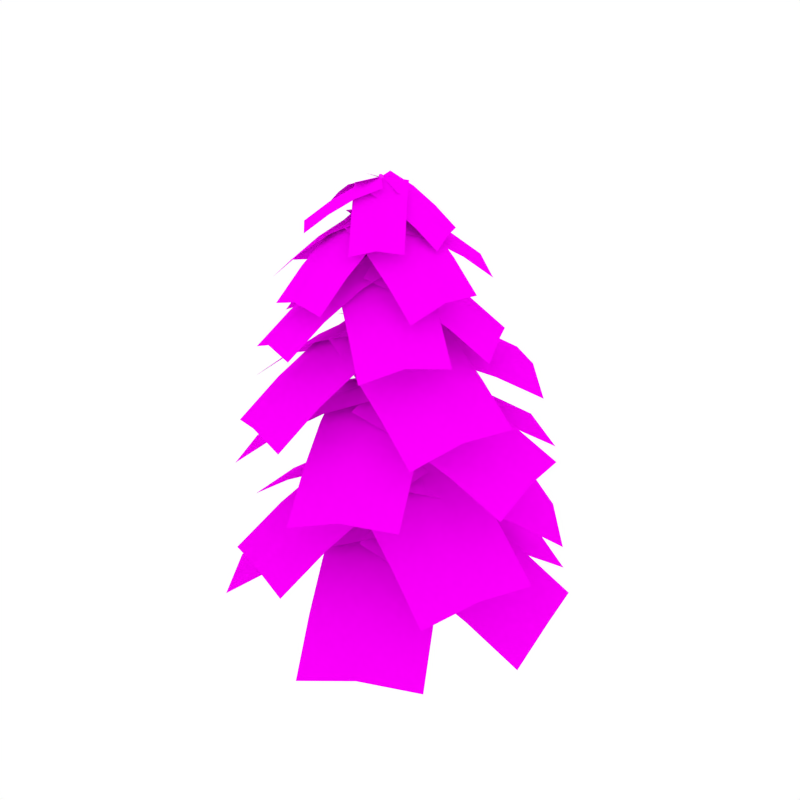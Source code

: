 # Source: Pine_2.blend  (saved by Blender 2.79.0; exported with 4.5.12 LTS)
import bpy
from mathutils import Matrix  # noqa: F401  (used for matrix-valued properties, if any)

bpy.ops.wm.read_factory_settings(use_empty=True)
scene = bpy.context.scene
scene.name = 'Scene'

# ---- collections
col_collection_1 = bpy.data.collections.new('Collection 1'); scene.collection.children.link(col_collection_1)

# ---- images (referenced by path relative to the original .blend; pixels are not part of the script)
import os
ASSET_DIR = os.environ.get("B2B_ASSET_DIR", "")  # directory of the original .blend (textures are referenced by path, not embedded)
HERE = os.path.dirname(os.path.abspath(__file__))  # packed textures are extracted next to this script under _unpacked/

def load_image(name, relpath, width, height, colorspace="sRGB"):
    """Load a texture the original file referenced (path relative to the .blend, or extracted next to this script)."""
    p = next((c for c in (os.path.join(HERE, relpath), os.path.join(ASSET_DIR, relpath)) if relpath and os.path.exists(c)), "")
    if p:
        img = bpy.data.images.load(p, check_existing=True)
        img.name = name
    else:  # same state as the original file: an image datablock whose file is absent (Cycles renders it pink)
        img = bpy.data.images.new(name, width, height)
        img.source = "FILE"
        img.filepath = "//" + (relpath or name)
    img.colorspace_settings.name = colorspace
    return img
img_bark_jpg = load_image('Bark.jpg', 'Bark.jpg', 1024, 1024, 'sRGB')
img_pinetree_png = load_image('Pinetree.png', 'Pinetree.png', 1024, 1024, 'sRGB')

# ---- materials (node trees are filled in below, after node groups)
mat_bark = bpy.data.materials.new('Bark')
mat_bark.alpha_threshold = 0.0
mat_bark.roughness = 0.5
mat_pine_leaves = bpy.data.materials.new('Pine_Leaves')
mat_pine_leaves.alpha_threshold = 0.0
mat_pine_leaves.roughness = 0.5

# ---- node groups
ng_auto_smooth = bpy.data.node_groups.new('Auto Smooth', 'GeometryNodeTree')
_s = ng_auto_smooth.interface.new_socket(name='Geometry', in_out='OUTPUT', socket_type='NodeSocketGeometry')
_s = ng_auto_smooth.interface.new_socket(name='Geometry', in_out='INPUT', socket_type='NodeSocketGeometry')
_s = ng_auto_smooth.interface.new_socket(name='Angle', in_out='INPUT', socket_type='NodeSocketFloat')
_s.subtype = 'ANGLE'
_s.min_value = 0.0
_s.max_value = 3.142
ng_auto_smooth.is_modifier = True
_N = ng_auto_smooth.nodes; _L = ng_auto_smooth.links
n0 = _N.new('NodeGroupOutput'); n0.name = 'Group Output'; n0.location = (480, -100)
n1 = _N.new('NodeGroupInput'); n1.name = 'Group Input'; n1.location = (-420, -300)
n2 = _N.new('NodeGroupInput'); n2.name = 'Group Input.001'; n2.location = (-60, -100)
n3 = _N.new('GeometryNodeSetShadeSmooth'); n3.name = 'Set Shade Smooth'; n3.location = (120, -100)
n3.domain = 'EDGE'
n4 = _N.new('GeometryNodeSetShadeSmooth'); n4.name = 'Set Shade Smooth.001'; n4.location = (300, -100)
n5 = _N.new('GeometryNodeInputMeshEdgeAngle'); n5.name = 'Edge Angle'; n5.location = (-420, -220)
n6 = _N.new('GeometryNodeInputEdgeSmooth'); n6.name = 'Is Edge Smooth'; n6.location = (-60, -160)
n7 = _N.new('GeometryNodeInputShadeSmooth'); n7.name = 'Is Face Smooth'; n7.location = (-240, -340)
n8 = _N.new('FunctionNodeBooleanMath'); n8.name = 'Boolean Math'; n8.location = (-60, -220)
n9 = _N.new('FunctionNodeCompare'); n9.name = 'Compare'; n9.location = (-240, -180)
n9.operation = 'LESS_EQUAL'
_L.new(n5.outputs[0], n9.inputs[0])
_L.new(n4.outputs[0], n0.inputs[0])
_L.new(n1.outputs[1], n9.inputs[1])
_L.new(n9.outputs[0], n8.inputs[0])
_L.new(n7.outputs[0], n8.inputs[1])
_L.new(n2.outputs[0], n3.inputs[0])
_L.new(n6.outputs[0], n3.inputs[1])
_L.new(n3.outputs[0], n4.inputs[0])
_L.new(n8.outputs[0], n3.inputs[2])
n0.is_active_output = True

# ---- material node trees
mat_bark.use_nodes = True; mat_bark.node_tree.nodes.clear()
_N = mat_bark.node_tree.nodes; _L = mat_bark.node_tree.links
n0 = _N.new('ShaderNodeOutputMaterial'); n0.name = 'Material Output'; n0.location = (405, -465)
n1 = _N.new('ShaderNodeBsdfPrincipled'); n1.name = 'Principled BSDF'; n1.location = (115, -465)
n1.width = 150
n1.subsurface_method = 'BURLEY'
n1.inputs[2].default_value = 1.0
n1.inputs[3].default_value = 1.45
n1.inputs[9].default_value = (1.0, 1.0, 1.0)
n2 = _N.new('ShaderNodeTexImage'); n2.name = 'Image Texture.001'; n2.location = (-402, -432)
n2.width = 136
n2.image = img_bark_jpg
_L.new(n1.outputs[0], n0.inputs[0])
_L.new(n2.outputs[0], n1.inputs[0])
n0.is_active_output = True
mat_pine_leaves.use_nodes = True; mat_pine_leaves.node_tree.nodes.clear()
_N = mat_pine_leaves.node_tree.nodes; _L = mat_pine_leaves.node_tree.links
n0 = _N.new('ShaderNodeOutputMaterial'); n0.name = 'Material Output'; n0.location = (324, 300)
n1 = _N.new('ShaderNodeMixShader'); n1.name = 'Mix Shader'; n1.location = (101, 336)
n2 = _N.new('ShaderNodeTexImage'); n2.name = 'Image Texture'; n2.location = (-371, 397)
n2.width = 140
n2.image = img_pinetree_png
n3 = _N.new('ShaderNodeBsdfTransparent'); n3.name = 'Transparent BSDF'; n3.location = (-90, 145)
n4 = _N.new('ShaderNodeBsdfDiffuse'); n4.name = 'Diffuse BSDF'; n4.location = (-126, 351)
n4.inputs[1].default_value = 1.0
n5 = _N.new('ShaderNodeTexCoord'); n5.name = 'Texture Coordinate'; n5.location = (-629, 262)
_L.new(n2.outputs[0], n4.inputs[0])
_L.new(n1.outputs[0], n0.inputs[0])
_L.new(n2.outputs[1], n1.inputs[0])
_L.new(n3.outputs[0], n1.inputs[1])
_L.new(n4.outputs[0], n1.inputs[2])
_L.new(n5.outputs[2], n2.inputs[0])
n0.is_active_output = True

# ---- world
world_world = bpy.data.worlds.new('World'); scene.world = world_world
world_world.color = (1.0, 1.0, 1.0)
world_world.use_sun_shadow = False
world_world.sun_shadow_jitter_overblur = 0.0
world_world.cycles.sampling_method = 'NONE'
world_world.cycles.sample_map_resolution = 256

# ---- meshes
me_cylinder_024 = bpy.data.meshes.new('Cylinder.024')
me_cylinder_024.from_pydata([(0.04888, -0.1437, 0.000806), (0.08448, -0.01314, -0.0006054), (-0.06223, -0.2333, 0.002764), (-0.2027, -0.2351, 0.003984), (-0.3099, -0.1566, 0.00405), (-0.3531, -0.03296, 0.00362), (-0.3177, 0.09657, 0.002806), (-0.2102, 0.1834, 0.001419), (-0.07168, 0.1883, -9.861e-05), (0.03982, 0.1113, -0.0009098), (-0.1742, -0.05639, 3.053), (-0.1577, 0.03747, 3.084), (-0.2445, -0.1222, 3.024), (-0.345, -0.128, 3.02), (-0.4298, -0.07301, 3.037), (-0.4697, 0.01749, 3.062), (-0.4504, 0.1145, 3.086), (-0.3745, 0.1786, 3.1), (-0.2761, 0.1814, 3.106), (-0.1957, 0.1267, 3.104), (-0.6419, -0.02787, 6.059), (-0.6182, 0.04358, 6.05), (-0.702, -0.07468, 6.055), (-0.7785, -0.07764, 6.045), (-0.8422, -0.03342, 6.032), (-0.8657, 0.04101, 6.018), (-0.8395, 0.1148, 6.004), (-0.7743, 0.1608, 5.997), (-0.6953, 0.16, 6.005), (-0.6375, 0.1141, 6.029), (-0.7336, 0.066, 7.914), (-0.724, 0.09398, 7.913), (-0.7547, 0.04889, 7.925), (-0.7791, 0.04892, 7.94), (-0.7976, 0.06608, 7.955), (-0.8028, 0.09408, 7.963), (-0.7926, 0.1215, 7.961), (-0.7718, 0.1376, 7.95), (-0.7483, 0.1376, 7.935), (-0.73, 0.1214, 7.921), (-0.7057, 0.06279, 7.09), (-0.6881, 0.1197, 7.089), (-0.7523, 0.02635, 7.082), (-0.8103, 0.02508, 7.069), (-0.857, 0.05924, 7.055), (-0.8745, 0.115, 7.045), (-0.857, 0.1712, 7.042), (-0.8103, 0.2082, 7.046), (-0.7511, 0.2098, 7.06), (-0.7051, 0.1752, 7.077), (-0.5548, -0.08323, 5.255), (-0.4251, -0.08911, 4.777), (-0.4041, -0.01083, 4.776), (-0.5294, -0.00426, 5.256), (-0.6175, -0.1351, 5.232), (-0.4887, -0.14, 4.769), (-0.6965, -0.1386, 5.199), (-0.5686, -0.1416, 4.759), (-0.7609, -0.09066, 5.168), (-0.633, -0.09675, 4.75), (-0.7847, -0.01014, 5.15), (-0.6606, -0.02338, 4.742), (-0.7589, 0.07157, 5.151), (-0.6415, 0.0538, 4.738), (-0.6915, 0.1238, 5.167), (-0.5803, 0.1063, 4.737), (-0.61, 0.1249, 5.2), (-0.4988, 0.1107, 4.75), (-0.5496, 0.07434, 5.237), (-0.4316, 0.06494, 4.766), (-0.3526, 0.05081, 0.4234), (-0.269, 0.132, 0.4795), (-0.2215, -0.2647, 0.439), (-0.3211, -0.1907, 0.4005), (-0.01578, -0.05556, 0.5967), (-0.0291, -0.1776, 0.5642), (-0.1572, 0.1346, 0.5432), (-0.3706, -0.073, 0.3946), (-0.1061, -0.2614, 0.5018), (-0.06337, 0.06169, 0.5888), (-0.4911, 0.1564, 1.867), (-0.3774, -0.1104, 1.819), (-0.1697, 0.07116, 1.878), (-0.4082, 0.2267, 1.881), (-0.4697, -0.04942, 1.83), (-0.1888, -0.03257, 1.852), (-0.3001, 0.2303, 1.891), (-0.5128, 0.05028, 1.848), (-0.2671, -0.1049, 1.826), (-0.2112, 0.1699, 1.892), (-0.7501, -0.03331, 6.497), (-0.6954, 0.00939, 6.503), (-0.6743, 0.07526, 6.498), (-0.6929, 0.1399, 6.481), (-0.8191, -0.03546, 6.485), (-0.8757, 0.00474, 6.471), (-0.8966, 0.07147, 6.458), (-0.8743, 0.1381, 6.45), (-0.817, 0.1807, 6.448), (-0.7462, 0.1812, 6.46), (-0.5292, 2.96, 3.953), (-2.399, 2.337, 3.971), (0.3574, 0.3388, 5.315), (-1.513, -0.2844, 5.333), (-1.481, 2.703, 4.135), (-0.5942, 0.08191, 5.497), (0.04895, 1.255, 4.996), (-0.2452, 2.124, 4.527), (-2.115, 1.501, 4.545), (-1.821, 0.6321, 5.014), (-1.197, 1.868, 4.709), (-0.9027, 0.9984, 5.178), (-2.432, -1.989, 3.545), (-0.6379, -2.763, 3.807), (-1.601, 0.4925, 5.177), (0.1934, -0.2809, 5.44), (-1.585, -2.436, 3.841), (-0.7537, 0.0456, 5.473), (-1.917, -0.3817, 4.761), (-2.19, -1.204, 4.203), (-0.3955, -1.977, 4.465), (-0.1227, -1.155, 5.024), (-1.343, -1.651, 4.499), (-1.07, -0.8286, 5.057), (1.872, 1.474, 4.019), (0.3944, 2.77, 4.173), (0.07031, -0.7224, 5.221), (-1.407, 0.5735, 5.375), (1.175, 2.149, 4.271), (-0.6268, -0.04788, 5.473), (0.7032, 0.03055, 4.957), (1.3, 0.7605, 4.541), (-0.1773, 2.056, 4.695), (-0.7742, 1.326, 5.111), (0.603, 1.435, 4.793), (0.006042, 0.705, 5.209), (1.445, -1.816, 3.819), (2.237, -0.04056, 4.148), (-1.184, -0.8881, 5.137), (-0.3931, 0.8871, 5.467), (1.88, -0.9772, 4.154), (-0.7498, -0.04956, 5.473), (-0.2774, -1.236, 4.831), (0.5959, -1.541, 4.377), (1.387, 0.2346, 4.706), (0.5138, 0.5396, 5.16), (1.03, -0.702, 4.713), (0.1572, -0.397, 5.167), (-3.146, 1.186, 3.654), (-3.274, -0.7798, 3.725), (-0.5259, 1.074, 5.279), (-0.6537, -0.892, 5.349), (-3.283, 0.2138, 3.856), (-0.663, 0.1016, 5.48), (-1.456, 1.12, 4.867), (-2.323, 1.156, 4.311), (-2.451, -0.8098, 4.382), (-1.584, -0.8463, 4.937), (-2.46, 0.1838, 4.513), (-1.593, 0.1474, 5.069), (-0.2651, 1.194, 6.975), (-1.094, 1.343, 7.137), (-0.3337, 0.006412, 7.74), (-1.163, 0.1564, 7.902), (-0.6579, 1.293, 7.148), (-0.7265, 0.1058, 7.912), (-0.2938, 0.4211, 7.556), (-0.2728, 0.8147, 7.294), (-1.102, 0.9647, 7.455), (-1.123, 0.571, 7.718), (-0.6656, 0.914, 7.466), (-0.6866, 0.5204, 7.729), (-2.088, -0.3863, 7.026), (-1.486, -1.091, 7.071), (-1.056, 0.4735, 7.807), (-0.4526, -0.2313, 7.852), (-1.803, -0.7533, 7.149), (-0.7698, 0.1066, 7.93), (-1.412, 0.1756, 7.625), (-1.755, -0.1098, 7.356), (-1.152, -0.8146, 7.401), (-0.8092, -0.5292, 7.67), (-1.469, -0.4767, 7.479), (-1.126, -0.1913, 7.748), (0.4259, 0.1316, 6.847), (0.1555, 1.006, 6.988), (-0.6758, -0.3313, 7.763), (-0.9462, 0.5427, 7.904), (0.3319, 0.5695, 7.014), (-0.7698, 0.1066, 7.93), (-0.2765, -0.1763, 7.533), (0.08725, -0.02208, 7.219), (-0.1832, 0.8519, 7.36), (-0.5469, 0.6977, 7.674), (-0.006771, 0.4158, 7.387), (-0.3705, 0.2616, 7.7), (-0.4538, -1.117, 6.889), (0.297, -0.5688, 6.947), (-1.168, -0.1384, 7.804), (-0.4172, 0.4095, 7.862), (-0.05569, -0.8717, 7.016), (-0.7698, 0.1066, 7.93), (-0.9122, -0.487, 7.575), (-0.6761, -0.8106, 7.262), (0.07468, -0.2628, 7.32), (-0.1614, 0.06082, 7.633), (-0.278, -0.5657, 7.388), (-0.5141, -0.2421, 7.702), (-1.746, 1.082, 7.028), (-2.18, 0.2744, 7.149), (-0.505, 0.5089, 7.766), (-0.9386, -0.2985, 7.888), (-1.974, 0.6973, 7.19), (-0.7326, 0.1244, 7.928), (-0.9271, 0.7148, 7.599), (-1.34, 0.9042, 7.344), (-1.773, 0.09676, 7.465), (-1.361, -0.09256, 7.72), (-1.567, 0.5197, 7.506), (-1.155, 0.3304, 7.761), (-1.234, 2.037, 6.046), (-2.372, 1.298, 6.133), (-0.1413, 0.4841, 7.234), (-1.279, -0.2548, 7.32), (-1.818, 1.706, 6.238), (-0.7249, 0.1536, 7.425), (-0.5171, 1.032, 6.953), (-0.8801, 1.546, 6.545), (-2.018, 0.8072, 6.631), (-1.655, 0.2931, 7.04), (-1.464, 1.216, 6.736), (-1.101, 0.7015, 7.145), (-1.78, -1.542, 5.869), (-0.4561, -1.826, 6.049), (-1.483, 0.2906, 7.203), (-0.1588, 0.006769, 7.383), (-1.138, -1.727, 6.103), (-0.8408, 0.106, 7.437), (-1.597, -0.3536, 6.871), (-1.695, -0.961, 6.414), (-0.3709, -1.245, 6.593), (-0.2735, -0.6374, 7.05), (-1.053, -1.146, 6.647), (-0.9555, -0.5382, 7.104), (0.7045, 1.412, 6.075), (-0.4695, 2.084, 6.23), (-0.1598, -0.2857, 7.204), (-1.334, 0.3862, 7.359), (0.1477, 1.777, 6.301), (-0.7166, 0.07933, 7.431), (0.1518, 0.303, 6.944), (0.4373, 0.8664, 6.555), (-0.7366, 1.538, 6.71), (-1.022, 0.9748, 7.099), (-0.1195, 1.231, 6.781), (-0.405, 0.6679, 7.17), (0.775, -0.9898, 5.962), (1.153, 0.3072, 6.188), (-1.061, -0.5759, 7.162), (-0.6836, 0.7211, 7.388), (1.001, -0.3663, 6.222), (-0.8349, 0.04762, 7.422), (-0.4199, -0.7333, 6.876), (0.189, -0.8692, 6.464), (0.5666, 0.4278, 6.69), (-0.04223, 0.5637, 7.102), (0.4154, -0.2457, 6.723), (-0.1935, -0.1098, 7.136), (-2.733, 0.3635, 5.922), (-2.445, -0.9618, 6.017), (-0.9202, 0.8288, 7.232), (-0.6323, -0.4966, 7.328), (-2.634, -0.3008, 6.115), (-0.8211, 0.1645, 7.425), (-1.559, 0.6724, 6.909), (-2.16, 0.5175, 6.459), (-1.872, -0.8079, 6.555), (-1.272, -0.6529, 7.004), (-2.061, -0.1468, 6.652), (-1.46, 0.008128, 7.101), (1.52, 0.2233, 5.054), (0.8471, 1.643, 5.072), (-0.4691, -0.73, 6.409), (-1.142, 0.6897, 6.427), (1.225, 0.9516, 5.235), (-0.7638, -0.001792, 6.59), (0.2263, -0.3979, 6.091), (0.8858, -0.08171, 5.625), (0.2131, 1.338, 5.643), (-0.4464, 1.022, 6.109), (0.5911, 0.6465, 5.806), (-0.06833, 0.3303, 6.272), (-2.544, 1.406, 4.665), (-3.097, -0.04926, 4.926), (-0.5384, 0.8317, 6.288), (-1.091, -0.624, 6.549), (-2.87, 0.7163, 4.959), (-0.8645, 0.1415, 6.582), (-1.246, 1.053, 5.875), (-1.91, 1.241, 5.32), (-2.463, -0.2147, 5.58), (-1.798, -0.4031, 6.135), (-2.236, 0.5508, 5.614), (-1.572, 0.3625, 6.169), (0.439, -1.92, 5.116), (1.43, -0.7071, 5.27), (-1.361, -0.5471, 6.311), (-0.3706, 0.6661, 6.464), (0.9567, -1.346, 5.367), (-0.8436, 0.02714, 6.562), (-0.7438, -1.03, 6.049), (-0.1456, -1.485, 5.636), (0.8451, -0.2718, 5.789), (0.2469, 0.1831, 6.202), (0.372, -0.9108, 5.887), (-0.2262, -0.4558, 6.3), (-2.257, -1.62, 4.938), (-0.8363, -2.239, 5.265), (-1.536, 0.482, 6.249), (-0.1155, -0.1362, 6.576), (-1.585, -1.961, 5.271), (-0.8645, 0.1415, 6.582), (-1.806, -0.2433, 5.944), (-2.043, -0.9414, 5.493), (-0.623, -1.56, 5.82), (-0.386, -0.8614, 6.271), (-1.372, -1.282, 5.826), (-1.135, -0.5838, 6.278), (-0.1957, 2.209, 4.774), (-1.756, 2.038, 4.844), (0.07853, 0.1371, 6.389), (-1.482, -0.03443, 6.459), (-0.9777, 2.182, 4.975), (-0.7035, 0.1102, 6.59), (-0.01419, 0.8736, 5.98), (-0.1054, 1.559, 5.427), (-1.666, 1.388, 5.497), (-1.575, 0.7021, 6.05), (-0.8875, 1.532, 5.628), (-0.7963, 0.8468, 6.18), (1.809, 2.113, 2.732), (-0.06436, 3.021, 2.751), (0.5456, -0.5228, 4.171), (-1.328, 0.3855, 4.19), (0.9001, 2.621, 2.924), (-0.3633, -0.0151, 4.363), (0.9884, 0.3975, 3.834), (1.407, 1.272, 3.338), (-0.4662, 2.18, 3.357), (-0.885, 1.306, 3.853), (0.4983, 1.779, 3.531), (0.07954, 0.9052, 4.026), (-3.322, -0.03863, 2.269), (-2.653, -1.991, 2.546), (-0.7912, 1.073, 3.994), (-0.1222, -0.8787, 4.27), (-3.07, -1.018, 2.582), (-0.5393, 0.09364, 4.306), (-1.699, 0.6998, 3.554), (-2.536, 0.3295, 2.965), (-1.867, -1.623, 3.241), (-1.03, -1.252, 3.831), (-2.284, -0.6502, 3.277), (-1.447, -0.2799, 3.866), (2.531, -0.7201, 2.758), (2.309, 1.344, 2.92), (-0.4408, -1.139, 4.027), (-0.6619, 0.9253, 4.19), (2.471, 0.3027, 3.024), (-0.5001, -0.1157, 4.294), (0.5896, -1.006, 3.748), (1.576, -0.8659, 3.309), (1.354, 1.198, 3.472), (0.3684, 1.058, 3.911), (1.516, 0.1569, 3.576), (0.5303, 0.01666, 4.015), (-0.363, -2.926, 2.535), (1.574, -2.246, 2.883), (-1.557, -0.2334, 3.928), (0.3799, 0.446, 4.275), (0.5961, -2.652, 2.89), (-0.5981, 0.04081, 4.282), (-1.167, -1.182, 3.604), (-0.7676, -2.074, 3.124), (1.169, -1.394, 3.472), (0.7706, -0.5025, 3.952), (0.1915, -1.8, 3.479), (-0.2074, -0.9077, 3.959), (-1.44, 2.785, 2.385), (-3.03, 1.443, 2.459), (0.3933, 0.7095, 4.101), (-1.196, -0.6332, 4.175), (-2.281, 2.177, 2.598), (-0.4469, 0.1016, 4.314), (-0.2534, 1.451, 3.666), (-0.8607, 2.137, 3.079), (-2.45, 0.7947, 3.153), (-1.843, 0.1082, 3.74), (-1.701, 1.53, 3.292), (-1.094, 0.8431, 3.879), (-0.1551, 3.249, 1.005), (-2.26, 2.603, 1.157), (0.8444, 0.3741, 2.636), (-1.26, -0.2717, 2.788), (-1.216, 2.998, 1.272), (-0.2162, 0.1227, 2.903), (0.5048, 1.388, 2.241), (0.1723, 2.34, 1.681), (-1.932, 1.695, 1.833), (-1.6, 0.7423, 2.393), (-0.8882, 2.089, 1.948), (-0.5558, 1.137, 2.508), (-2.371, -2.346, 0.9532), (-0.3438, -3.184, 1.197), (-1.379, 0.528, 2.59), (0.6477, -0.3099, 2.834), (-1.404, -2.823, 1.265), (-0.4125, 0.05094, 2.902), (-1.746, -0.4754, 2.192), (-2.073, -1.429, 1.63), (-0.04574, -2.266, 1.874), (0.2808, -1.313, 2.436), (-1.106, -1.906, 1.942), (-0.7795, -0.9524, 2.504), (2.5, 1.489, 1.064), (0.892, 2.991, 1.229), (0.4867, -0.84, 2.626), (-1.122, 0.6616, 2.792), (1.752, 2.279, 1.339), (-0.2615, -0.05042, 2.902), (1.202, -0.03333, 2.255), (1.868, 0.7398, 1.718), (0.2596, 2.242, 1.884), (-0.4069, 1.468, 2.421), (1.12, 1.529, 1.993), (0.4534, 0.7563, 2.53), (1.986, -2.157, 1.049), (2.883, -0.1527, 1.272), (-0.8915, -1.041, 2.598), (0.005522, 0.9631, 2.821), (2.487, -1.199, 1.352), (-0.3907, -0.0835, 2.902), (0.1083, -1.447, 2.231), (1.063, -1.816, 1.698), (1.96, 0.1883, 1.921), (1.005, 0.5564, 2.454), (1.564, -0.8584, 2.002), (0.6091, -0.4903, 2.535), (-3.168, 1.22, 0.9369), (-3.282, -0.9755, 1.132), (-0.1506, 1.213, 2.616), (-0.2645, -0.9826, 2.811), (-3.298, 0.1427, 1.224), (-0.2806, 0.1356, 2.903), (-1.213, 1.231, 2.204), (-2.213, 1.232, 1.628), (-2.327, -0.9635, 1.823), (-1.327, -0.9641, 2.399), (-2.343, 0.1547, 1.915), (-1.343, 0.1541, 2.491), (1.88, 2.666, -0.3435), (-0.2989, 3.512, -0.1317), (0.8508, -0.415, 1.37), (-1.328, 0.4309, 1.582), (0.8346, 3.152, -0.03462), (-0.1948, 0.07047, 1.679), (1.228, 0.6608, 0.9571), (1.568, 1.682, 0.3685), (-0.6116, 2.528, 0.5803), (-0.9509, 1.507, 1.169), (0.522, 2.168, 0.6773), (0.1826, 1.146, 1.266), (-3.681, -0.4763, -0.3435), (-2.583, -2.54, -0.1317), (-0.8886, 1.184, 1.37), (0.2089, -0.8797, 1.582), (-3.206, -1.527, -0.03462), (-0.414, 0.1337, 1.679), (-1.877, 0.6162, 0.9571), (-2.801, 0.06429, 0.3685), (-1.704, -2.0, 0.5803), (-0.7796, -1.448, 1.169), (-2.327, -0.9863, 0.6773), (-1.402, -0.4343, 1.266), (2.932, -0.5435, -0.3435), (2.554, 1.763, -0.1317), (-0.2453, -1.221, 1.37), (-0.623, 1.086, 1.582), (2.819, 0.6038, -0.03462), (-0.358, -0.07379, 1.679), (0.8731, -1.0, 0.9571), (1.926, -0.7736, 0.3685), (1.548, 1.533, 0.5803), (0.4954, 1.307, 1.169), (1.813, 0.3736, 0.6773), (0.7604, 0.1473, 1.266), (0.02987, -3.273, -0.3806), (2.144, -2.274, -0.1688), (-1.496, -0.4048, 1.333), (0.6175, 0.5934, 1.545), (1.102, -2.849, -0.07169), (-0.4243, 0.01933, 1.642), (-0.9758, -1.419, 0.92), (-0.4684, -2.369, 0.3314), (1.645, -1.37, 0.5432), (1.138, -0.421, 1.132), (0.6035, -1.945, 0.6403), (0.09615, -0.995, 1.229), (-1.94, 2.99, -0.3435), (-3.514, 1.262, -0.1317), (0.563, 0.9194, 1.37), (-1.011, -0.8086, 1.582), (-2.77, 2.189, -0.03462), (-0.2665, 0.1189, 1.679), (-0.3045, 1.659, 0.9571), (-1.135, 2.344, 0.3685), (-2.709, 0.6158, 0.5803), (-1.879, -0.06893, 1.169), (-1.965, 1.543, 0.6773), (-1.134, 0.8586, 1.266)], [], [(83, 80, 16, 17), (60, 58, 24, 25), (84, 81, 13, 14), (85, 82, 11, 10), (86, 83, 17, 18), (87, 84, 14, 15), (88, 85, 10, 12), (89, 86, 18, 19), (80, 87, 15, 16), (81, 88, 12, 13), (82, 89, 19, 11), (12, 10, 51, 55), (54, 50, 20, 22), (68, 66, 28, 29), (62, 60, 25, 26), (53, 68, 29, 21), (64, 62, 26, 27), (58, 56, 23, 24), (56, 54, 22, 23), (66, 64, 27, 28), (47, 46, 36, 37), (18, 17, 65, 67), (15, 14, 59, 61), (50, 53, 21, 20), (19, 18, 67, 69), (16, 15, 61, 63), (13, 12, 55, 57), (11, 19, 69, 52), (17, 16, 63, 65), (14, 13, 57, 59), (91, 92, 41, 40), (48, 47, 37, 38), (45, 44, 34, 35), (44, 43, 33, 34), (49, 48, 38, 39), (46, 45, 35, 36), (43, 42, 32, 33), (41, 49, 39, 31), (30, 31, 39, 38, 37, 36, 35, 34, 33, 32), (93, 99, 48, 49), (97, 96, 45, 46), (94, 90, 42, 43), (92, 93, 49, 41), (98, 97, 46, 47), (95, 94, 43, 44), (90, 91, 40, 42), (99, 98, 47, 48), (96, 95, 44, 45), (42, 40, 30, 32), (51, 52, 53, 50), (55, 51, 50, 54), (57, 55, 54, 56), (59, 57, 56, 58), (61, 59, 58, 60), (63, 61, 60, 62), (65, 63, 62, 64), (67, 65, 64, 66), (69, 67, 66, 68), (52, 69, 68, 53), (10, 11, 52, 51), (1, 9, 79, 74), (3, 2, 78, 72), (6, 5, 77, 70), (9, 8, 76, 79), (2, 0, 75, 78), (5, 4, 73, 77), (8, 7, 71, 76), (0, 1, 74, 75), (4, 3, 72, 73), (7, 6, 70, 71), (74, 79, 89, 82), (72, 78, 88, 81), (70, 77, 87, 80), (79, 76, 86, 89), (78, 75, 85, 88), (77, 73, 84, 87), (76, 71, 83, 86), (75, 74, 82, 85), (73, 72, 81, 84), (71, 70, 80, 83), (41, 31, 30, 40), (25, 24, 95, 96), (28, 27, 98, 99), (22, 20, 91, 90), (24, 23, 94, 95), (27, 26, 97, 98), (21, 29, 93, 92), (23, 22, 90, 94), (26, 25, 96, 97), (29, 28, 99, 93), (20, 21, 92, 91), (111, 109, 103, 105), (106, 111, 105, 102), (100, 104, 110, 107), (107, 110, 111, 106), (104, 101, 108, 110), (110, 108, 109, 111), (123, 121, 115, 117), (118, 123, 117, 114), (112, 116, 122, 119), (119, 122, 123, 118), (116, 113, 120, 122), (122, 120, 121, 123), (135, 133, 127, 129), (130, 135, 129, 126), (124, 128, 134, 131), (131, 134, 135, 130), (128, 125, 132, 134), (134, 132, 133, 135), (147, 145, 139, 141), (142, 147, 141, 138), (136, 140, 146, 143), (143, 146, 147, 142), (140, 137, 144, 146), (146, 144, 145, 147), (159, 157, 151, 153), (154, 159, 153, 150), (148, 152, 158, 155), (155, 158, 159, 154), (152, 149, 156, 158), (158, 156, 157, 159), (171, 169, 163, 165), (166, 171, 165, 162), (160, 164, 170, 167), (167, 170, 171, 166), (164, 161, 168, 170), (170, 168, 169, 171), (183, 181, 175, 177), (178, 183, 177, 174), (172, 176, 182, 179), (179, 182, 183, 178), (176, 173, 180, 182), (182, 180, 181, 183), (195, 193, 187, 189), (190, 195, 189, 186), (184, 188, 194, 191), (191, 194, 195, 190), (188, 185, 192, 194), (194, 192, 193, 195), (207, 205, 199, 201), (202, 207, 201, 198), (196, 200, 206, 203), (203, 206, 207, 202), (200, 197, 204, 206), (206, 204, 205, 207), (219, 217, 211, 213), (214, 219, 213, 210), (208, 212, 218, 215), (215, 218, 219, 214), (212, 209, 216, 218), (218, 216, 217, 219), (231, 229, 223, 225), (226, 231, 225, 222), (220, 224, 230, 227), (227, 230, 231, 226), (224, 221, 228, 230), (230, 228, 229, 231), (243, 241, 235, 237), (238, 243, 237, 234), (232, 236, 242, 239), (239, 242, 243, 238), (236, 233, 240, 242), (242, 240, 241, 243), (255, 253, 247, 249), (250, 255, 249, 246), (244, 248, 254, 251), (251, 254, 255, 250), (248, 245, 252, 254), (254, 252, 253, 255), (267, 265, 259, 261), (262, 267, 261, 258), (256, 260, 266, 263), (263, 266, 267, 262), (260, 257, 264, 266), (266, 264, 265, 267), (279, 277, 271, 273), (274, 279, 273, 270), (268, 272, 278, 275), (275, 278, 279, 274), (272, 269, 276, 278), (278, 276, 277, 279), (291, 289, 283, 285), (286, 291, 285, 282), (280, 284, 290, 287), (287, 290, 291, 286), (284, 281, 288, 290), (290, 288, 289, 291), (303, 301, 295, 297), (298, 303, 297, 294), (292, 296, 302, 299), (299, 302, 303, 298), (296, 293, 300, 302), (302, 300, 301, 303), (315, 313, 307, 309), (310, 315, 309, 306), (304, 308, 314, 311), (311, 314, 315, 310), (308, 305, 312, 314), (314, 312, 313, 315), (327, 325, 319, 321), (322, 327, 321, 318), (316, 320, 326, 323), (323, 326, 327, 322), (320, 317, 324, 326), (326, 324, 325, 327), (339, 337, 331, 333), (334, 339, 333, 330), (328, 332, 338, 335), (335, 338, 339, 334), (332, 329, 336, 338), (338, 336, 337, 339), (351, 349, 343, 345), (346, 351, 345, 342), (340, 344, 350, 347), (347, 350, 351, 346), (344, 341, 348, 350), (350, 348, 349, 351), (363, 361, 355, 357), (358, 363, 357, 354), (352, 356, 362, 359), (359, 362, 363, 358), (356, 353, 360, 362), (362, 360, 361, 363), (375, 373, 367, 369), (370, 375, 369, 366), (364, 368, 374, 371), (371, 374, 375, 370), (368, 365, 372, 374), (374, 372, 373, 375), (387, 385, 379, 381), (382, 387, 381, 378), (376, 380, 386, 383), (383, 386, 387, 382), (380, 377, 384, 386), (386, 384, 385, 387), (399, 397, 391, 393), (394, 399, 393, 390), (388, 392, 398, 395), (395, 398, 399, 394), (392, 389, 396, 398), (398, 396, 397, 399), (411, 409, 403, 405), (406, 411, 405, 402), (400, 404, 410, 407), (407, 410, 411, 406), (404, 401, 408, 410), (410, 408, 409, 411), (423, 421, 415, 417), (418, 423, 417, 414), (412, 416, 422, 419), (419, 422, 423, 418), (416, 413, 420, 422), (422, 420, 421, 423), (435, 433, 427, 429), (430, 435, 429, 426), (424, 428, 434, 431), (431, 434, 435, 430), (428, 425, 432, 434), (434, 432, 433, 435), (447, 445, 439, 441), (442, 447, 441, 438), (436, 440, 446, 443), (443, 446, 447, 442), (440, 437, 444, 446), (446, 444, 445, 447), (459, 457, 451, 453), (454, 459, 453, 450), (448, 452, 458, 455), (455, 458, 459, 454), (452, 449, 456, 458), (458, 456, 457, 459), (471, 469, 463, 465), (466, 471, 465, 462), (460, 464, 470, 467), (467, 470, 471, 466), (464, 461, 468, 470), (470, 468, 469, 471), (483, 481, 475, 477), (478, 483, 477, 474), (472, 476, 482, 479), (479, 482, 483, 478), (476, 473, 480, 482), (482, 480, 481, 483), (495, 493, 487, 489), (490, 495, 489, 486), (484, 488, 494, 491), (491, 494, 495, 490), (488, 485, 492, 494), (494, 492, 493, 495), (507, 505, 499, 501), (502, 507, 501, 498), (496, 500, 506, 503), (503, 506, 507, 502), (500, 497, 504, 506), (506, 504, 505, 507), (519, 517, 511, 513), (514, 519, 513, 510), (508, 512, 518, 515), (515, 518, 519, 514), (512, 509, 516, 518), (518, 516, 517, 519)])
me_cylinder_024.polygons.foreach_set('use_smooth', [True] * 301)
me_cylinder_024.polygons.foreach_set('material_index', [0, 0, 0, 0, 0, 0, 0, 0, 0, 0, 0, 0, 0, 0, 0, 0, 0, 0, 0, 0, 0, 0, 0, 0, 0, 0, 0, 0, 0, 0, 0, 0, 0, 0, 0, 0, 0, 0, 0, 0, 0, 0, 0, 0, 0, 0, 0, 0, 0, 0, 0, 0, 0, 0, 0, 0, 0, 0, 0, 0, 0, 0, 0, 0, 0, 0, 0, 0, 0, 0, 0, 0, 0, 0, 0, 0, 0, 0, 0, 0, 0, 0, 0, 0, 0, 0, 0, 0, 0, 0, 0, 1, 1, 1, 1, 1, 1, 1, 1, 1, 1, 1, 1, 1, 1, 1, 1, 1, 1, 1, 1, 1, 1, 1, 1, 1, 1, 1, 1, 1, 1, 1, 1, 1, 1, 1, 1, 1, 1, 1, 1, 1, 1, 1, 1, 1, 1, 1, 1, 1, 1, 1, 1, 1, 1, 1, 1, 1, 1, 1, 1, 1, 1, 1, 1, 1, 1, 1, 1, 1, 1, 1, 1, 1, 1, 1, 1, 1, 1, 1, 1, 1, 1, 1, 1, 1, 1, 1, 1, 1, 1, 1, 1, 1, 1, 1, 1, 1, 1, 1, 1, 1, 1, 1, 1, 1, 1, 1, 1, 1, 1, 1, 1, 1, 1, 1, 1, 1, 1, 1, 1, 1, 1, 1, 1, 1, 1, 1, 1, 1, 1, 1, 1, 1, 1, 1, 1, 1, 1, 1, 1, 1, 1, 1, 1, 1, 1, 1, 1, 1, 1, 1, 1, 1, 1, 1, 1, 1, 1, 1, 1, 1, 1, 1, 1, 1, 1, 1, 1, 1, 1, 1, 1, 1, 1, 1, 1, 1, 1, 1, 1, 1, 1, 1, 1, 1, 1, 1, 1, 1, 1, 1, 1, 1, 1, 1, 1, 1, 1, 1, 1, 1, 1, 1, 1, 1, 1, 1, 1, 1, 1])
_uv = me_cylinder_024.uv_layers.new(name='UVMap')
_uv.uv.foreach_set('vector', [0.1618, 0.7244, 0.2024, 0.7198, 0.2053, 1.19, 0.1674, 1.194, 0.2126, 1.977, 0.2426, 1.983, 0.2198, 2.238, 0.1906, 2.234, 0.2836, 0.7042, 0.3257, 0.698, 0.3196, 1.166, 0.2812, 1.173, 0.412, 0.7145, 0.4529, 0.7317, 0.429, 1.182, 0.3934, 1.175, 0.5347, 0.7459, 0.5756, 0.7468, 0.5374, 1.196, 0.5006, 1.193, 0.2428, 0.7125, 0.2836, 0.7042, 0.2812, 1.173, 0.2433, 1.182, 0.3696, 0.6993, 0.412, 0.7145, 0.3934, 1.175, 0.3574, 1.168, 0.4938, 0.7422, 0.5347, 0.7459, 0.5006, 1.193, 0.4647, 1.189, 0.2024, 0.7198, 0.2428, 0.7125, 0.2433, 1.182, 0.2053, 1.19, 0.3257, 0.698, 0.3696, 0.6993, 0.3574, 1.168, 0.3196, 1.166, 0.4529, 0.7317, 0.4938, 0.7422, 0.4647, 1.189, 0.429, 1.182, 0.3574, 1.168, 0.3934, 1.175, 0.3502, 1.825, 0.3199, 1.824, 0.3015, 2.0, 0.3318, 2.01, 0.3095, 2.239, 0.2793, 2.238, 0.3963, 2.012, 0.4295, 2.005, 0.4021, 2.24, 0.3712, 2.238, 0.182, 1.973, 0.2126, 1.977, 0.1906, 2.234, 0.1618, 2.229, 0.3636, 2.015, 0.3963, 2.012, 0.3712, 2.238, 0.3403, 2.239, 0.1502, 1.973, 0.182, 1.973, 0.1618, 2.229, 0.1333, 2.221, 0.2426, 1.983, 0.2722, 1.99, 0.2495, 2.239, 0.2198, 2.238, 0.2722, 1.99, 0.3015, 2.0, 0.2793, 2.238, 0.2495, 2.239, 0.4295, 2.005, 0.463, 2.0, 0.4312, 2.25, 0.4021, 2.24, 0.1229, 2.625, 0.1463, 2.622, 0.1611, 2.991, 0.1502, 2.987, 0.5006, 1.193, 0.5374, 1.196, 0.473, 1.831, 0.4418, 1.827, 0.2433, 1.182, 0.2812, 1.173, 0.2604, 1.824, 0.2305, 1.82, 0.3318, 2.01, 0.3636, 2.015, 0.3403, 2.239, 0.3095, 2.239, 0.4647, 1.189, 0.5006, 1.193, 0.4418, 1.827, 0.4105, 1.826, 0.2053, 1.19, 0.2433, 1.182, 0.2305, 1.82, 0.2005, 1.814, 0.3196, 1.166, 0.3574, 1.168, 0.3199, 1.824, 0.2901, 1.825, 0.429, 1.182, 0.4647, 1.189, 0.4105, 1.826, 0.3803, 1.825, 0.1674, 1.194, 0.2053, 1.19, 0.2005, 1.814, 0.171, 1.806, 0.2812, 1.173, 0.3196, 1.166, 0.2901, 1.825, 0.2604, 1.824, 0.2882, 2.418, 0.3152, 2.421, 0.2834, 2.653, 0.2601, 2.65, 0.33, 2.651, 0.3538, 2.651, 0.2547, 2.996, 0.247, 2.988, 0.1696, 2.623, 0.1927, 2.627, 0.1844, 2.989, 0.1729, 2.992, 0.1927, 2.627, 0.2152, 2.635, 0.1948, 2.984, 0.1844, 2.989, 0.3065, 2.653, 0.33, 2.651, 0.247, 2.988, 0.2384, 2.981, 0.1463, 2.622, 0.1696, 2.623, 0.1729, 2.992, 0.1611, 2.991, 0.2152, 2.635, 0.2375, 2.644, 0.205, 2.978, 0.1948, 2.984, 0.2834, 2.653, 0.3065, 2.653, 0.2384, 2.981, 0.2278, 2.976, 0.6594, 0.02899, 0.6487, 0.03233, 0.6382, 0.02867, 0.632, 0.01982, 0.632, 0.009202, 0.6382, 0.0003533, 0.6487, -0.003316, 0.6594, 1.085e-05, 0.666, 0.008982, 0.666, 0.02001, 0.3424, 2.42, 0.37, 2.418, 0.33, 2.651, 0.3065, 2.653, 0.1554, 2.394, 0.1824, 2.397, 0.1696, 2.623, 0.1463, 2.622, 0.2357, 2.406, 0.2618, 2.412, 0.2375, 2.644, 0.2152, 2.635, 0.3152, 2.421, 0.3424, 2.42, 0.3065, 2.653, 0.2834, 2.653, 0.1279, 2.392, 0.1554, 2.394, 0.1463, 2.622, 0.1229, 2.625, 0.2093, 2.401, 0.2357, 2.406, 0.2152, 2.635, 0.1927, 2.627, 0.2618, 2.412, 0.2882, 2.418, 0.2601, 2.65, 0.2375, 2.644, 0.37, 2.418, 0.3978, 2.42, 0.3538, 2.651, 0.33, 2.651, 0.1824, 2.397, 0.2093, 2.401, 0.1927, 2.627, 0.1696, 2.623, 0.2375, 2.644, 0.2601, 2.65, 0.2162, 2.975, 0.205, 2.978, 0.3502, 1.825, 0.3803, 1.825, 0.3636, 2.015, 0.3318, 2.01, 0.3199, 1.824, 0.3502, 1.825, 0.3318, 2.01, 0.3015, 2.0, 0.2901, 1.825, 0.3199, 1.824, 0.3015, 2.0, 0.2722, 1.99, 0.2604, 1.824, 0.2901, 1.825, 0.2722, 1.99, 0.2426, 1.983, 0.2305, 1.82, 0.2604, 1.824, 0.2426, 1.983, 0.2126, 1.977, 0.2005, 1.814, 0.2305, 1.82, 0.2126, 1.977, 0.182, 1.973, 0.171, 1.806, 0.2005, 1.814, 0.182, 1.973, 0.1502, 1.973, 0.4418, 1.827, 0.473, 1.831, 0.463, 2.0, 0.4295, 2.005, 0.4105, 1.826, 0.4418, 1.827, 0.4295, 2.005, 0.3963, 2.012, 0.3803, 1.825, 0.4105, 1.826, 0.3963, 2.012, 0.3636, 2.015, 0.3934, 1.175, 0.429, 1.182, 0.3803, 1.825, 0.3502, 1.825, 0.4832, -0.003316, 0.5322, -0.001449, 0.518, 0.2247, 0.4701, 0.2216, 0.3249, 0.01573, 0.3785, 0.007964, 0.3841, 0.1901, 0.3398, 0.1773, 0.1747, 0.02513, 0.2251, 0.02383, 0.2455, 0.1712, 0.1992, 0.1844, 0.5322, -0.001449, 0.5815, 0.006414, 0.5659, 0.2143, 0.518, 0.2247, 0.3785, 0.007964, 0.4325, 0.0003687, 0.4259, 0.2067, 0.3841, 0.1901, 0.2251, 0.02383, 0.2744, 0.02089, 0.2931, 0.1696, 0.2455, 0.1712, 0.5815, 0.006414, 0.6317, 0.01888, 0.6124, 0.1985, 0.5659, 0.2143, 0.4325, 0.0003687, 0.4832, -0.003316, 0.4701, 0.2216, 0.4259, 0.2067, 0.2744, 0.02089, 0.3249, 0.01573, 0.3398, 0.1773, 0.2931, 0.1696, 0.1229, 0.02547, 0.1747, 0.02513, 0.1992, 0.1844, 0.1554, 0.2058, 0.4701, 0.2216, 0.518, 0.2247, 0.4938, 0.7422, 0.4529, 0.7317, 0.3398, 0.1773, 0.3841, 0.1901, 0.3696, 0.6993, 0.3257, 0.698, 0.1992, 0.1844, 0.2455, 0.1712, 0.2428, 0.7125, 0.2024, 0.7198, 0.518, 0.2247, 0.5659, 0.2143, 0.5347, 0.7459, 0.4938, 0.7422, 0.3841, 0.1901, 0.4259, 0.2067, 0.412, 0.7145, 0.3696, 0.6993, 0.2455, 0.1712, 0.2931, 0.1696, 0.2836, 0.7042, 0.2428, 0.7125, 0.5659, 0.2143, 0.6124, 0.1985, 0.5756, 0.7468, 0.5347, 0.7459, 0.4259, 0.2067, 0.4701, 0.2216, 0.4529, 0.7317, 0.412, 0.7145, 0.2931, 0.1696, 0.3398, 0.1773, 0.3257, 0.698, 0.2836, 0.7042, 0.1554, 0.2058, 0.1992, 0.1844, 0.2024, 0.7198, 0.1618, 0.7244, 0.2834, 2.653, 0.2278, 2.976, 0.2162, 2.975, 0.2601, 2.65, 0.1906, 2.234, 0.2198, 2.238, 0.2093, 2.401, 0.1824, 2.397, 0.4021, 2.24, 0.4312, 2.25, 0.3978, 2.42, 0.37, 2.418, 0.2793, 2.238, 0.3095, 2.239, 0.2882, 2.418, 0.2618, 2.412, 0.2198, 2.238, 0.2495, 2.239, 0.2357, 2.406, 0.2093, 2.401, 0.1333, 2.221, 0.1618, 2.229, 0.1554, 2.394, 0.1279, 2.392, 0.3403, 2.239, 0.3712, 2.238, 0.3424, 2.42, 0.3152, 2.421, 0.2495, 2.239, 0.2793, 2.238, 0.2618, 2.412, 0.2357, 2.406, 0.1618, 2.229, 0.1906, 2.234, 0.1824, 2.397, 0.1554, 2.394, 0.3712, 2.238, 0.4021, 2.24, 0.37, 2.418, 0.3424, 2.42, 0.3095, 2.239, 0.3403, 2.239, 0.3152, 2.421, 0.2882, 2.418, 0.5, 0.3284, 0.1774, 0.3284, 0.1774, -0.00485, 0.5, -0.00485, 0.8226, 0.3284, 0.5, 0.3284, 0.5, -0.00485, 0.8226, -0.00485, 0.8226, 0.995, 0.5, 0.995, 0.5, 0.6617, 0.8226, 0.6617, 0.8226, 0.6617, 0.5, 0.6617, 0.5, 0.3284, 0.8226, 0.3284, 0.5, 0.995, 0.1774, 0.995, 0.1774, 0.6617, 0.5, 0.6617, 0.5, 0.6617, 0.1774, 0.6617, 0.1774, 0.3284, 0.5, 0.3284, 0.5, 0.3284, 0.1774, 0.3284, 0.1774, -0.00485, 0.5, -0.00485, 0.8226, 0.3284, 0.5, 0.3284, 0.5, -0.00485, 0.8226, -0.00485, 0.8226, 0.995, 0.5, 0.995, 0.5, 0.6617, 0.8226, 0.6617, 0.8226, 0.6617, 0.5, 0.6617, 0.5, 0.3284, 0.8226, 0.3284, 0.5, 0.995, 0.1774, 0.995, 0.1774, 0.6617, 0.5, 0.6617, 0.5, 0.6617, 0.1774, 0.6617, 0.1774, 0.3284, 0.5, 0.3284, 0.5, 0.3284, 0.1774, 0.3284, 0.1774, -0.00485, 0.5, -0.00485, 0.8226, 0.3284, 0.5, 0.3284, 0.5, -0.00485, 0.8226, -0.00485, 0.8226, 0.995, 0.5, 0.995, 0.5, 0.6617, 0.8226, 0.6617, 0.8226, 0.6617, 0.5, 0.6617, 0.5, 0.3284, 0.8226, 0.3284, 0.5, 0.995, 0.1774, 0.995, 0.1774, 0.6617, 0.5, 0.6617, 0.5, 0.6617, 0.1774, 0.6617, 0.1774, 0.3284, 0.5, 0.3284, 0.5, 0.3284, 0.1774, 0.3284, 0.1774, -0.00485, 0.5, -0.00485, 0.8226, 0.3284, 0.5, 0.3284, 0.5, -0.00485, 0.8226, -0.00485, 0.8226, 0.995, 0.5, 0.995, 0.5, 0.6617, 0.8226, 0.6617, 0.8226, 0.6617, 0.5, 0.6617, 0.5, 0.3284, 0.8226, 0.3284, 0.5, 0.995, 0.1774, 0.995, 0.1774, 0.6617, 0.5, 0.6617, 0.5, 0.6617, 0.1774, 0.6617, 0.1774, 0.3284, 0.5, 0.3284, 0.5, 0.3284, 0.1774, 0.3284, 0.1774, -0.00485, 0.5, -0.00485, 0.8226, 0.3284, 0.5, 0.3284, 0.5, -0.00485, 0.8226, -0.00485, 0.8226, 0.995, 0.5, 0.995, 0.5, 0.6617, 0.8226, 0.6617, 0.8226, 0.6617, 0.5, 0.6617, 0.5, 0.3284, 0.8226, 0.3284, 0.5, 0.995, 0.1774, 0.995, 0.1774, 0.6617, 0.5, 0.6617, 0.5, 0.6617, 0.1774, 0.6617, 0.1774, 0.3284, 0.5, 0.3284, 0.5, 0.3284, 0.1774, 0.3284, 0.1774, -0.00485, 0.5, -0.00485, 0.8226, 0.3284, 0.5, 0.3284, 0.5, -0.00485, 0.8226, -0.00485, 0.8226, 0.995, 0.5, 0.995, 0.5, 0.6617, 0.8226, 0.6617, 0.8226, 0.6617, 0.5, 0.6617, 0.5, 0.3284, 0.8226, 0.3284, 0.5, 0.995, 0.1774, 0.995, 0.1774, 0.6617, 0.5, 0.6617, 0.5, 0.6617, 0.1774, 0.6617, 0.1774, 0.3284, 0.5, 0.3284, 0.5, 0.3284, 0.1774, 0.3284, 0.1774, -0.00485, 0.5, -0.00485, 0.8226, 0.3284, 0.5, 0.3284, 0.5, -0.00485, 0.8226, -0.00485, 0.8226, 0.995, 0.5, 0.995, 0.5, 0.6617, 0.8226, 0.6617, 0.8226, 0.6617, 0.5, 0.6617, 0.5, 0.3284, 0.8226, 0.3284, 0.5, 0.995, 0.1774, 0.995, 0.1774, 0.6617, 0.5, 0.6617, 0.5, 0.6617, 0.1774, 0.6617, 0.1774, 0.3284, 0.5, 0.3284, 0.5, 0.3284, 0.1774, 0.3284, 0.1774, -0.00485, 0.5, -0.00485, 0.8226, 0.3284, 0.5, 0.3284, 0.5, -0.00485, 0.8226, -0.00485, 0.8226, 0.995, 0.5, 0.995, 0.5, 0.6617, 0.8226, 0.6617, 0.8226, 0.6617, 0.5, 0.6617, 0.5, 0.3284, 0.8226, 0.3284, 0.5, 0.995, 0.1774, 0.995, 0.1774, 0.6617, 0.5, 0.6617, 0.5, 0.6617, 0.1774, 0.6617, 0.1774, 0.3284, 0.5, 0.3284, 0.5, 0.3284, 0.1774, 0.3284, 0.1774, -0.00485, 0.5, -0.00485, 0.8226, 0.3284, 0.5, 0.3284, 0.5, -0.00485, 0.8226, -0.00485, 0.8226, 0.995, 0.5, 0.995, 0.5, 0.6617, 0.8226, 0.6617, 0.8226, 0.6617, 0.5, 0.6617, 0.5, 0.3284, 0.8226, 0.3284, 0.5, 0.995, 0.1774, 0.995, 0.1774, 0.6617, 0.5, 0.6617, 0.5, 0.6617, 0.1774, 0.6617, 0.1774, 0.3284, 0.5, 0.3284, 0.5, 0.3284, 0.1774, 0.3284, 0.1774, -0.00485, 0.5, -0.00485, 0.8226, 0.3284, 0.5, 0.3284, 0.5, -0.00485, 0.8226, -0.00485, 0.8226, 0.995, 0.5, 0.995, 0.5, 0.6617, 0.8226, 0.6617, 0.8226, 0.6617, 0.5, 0.6617, 0.5, 0.3284, 0.8226, 0.3284, 0.5, 0.995, 0.1774, 0.995, 0.1774, 0.6617, 0.5, 0.6617, 0.5, 0.6617, 0.1774, 0.6617, 0.1774, 0.3284, 0.5, 0.3284, 0.5, 0.3284, 0.1774, 0.3284, 0.1774, -0.00485, 0.5, -0.00485, 0.8226, 0.3284, 0.5, 0.3284, 0.5, -0.00485, 0.8226, -0.00485, 0.8226, 0.995, 0.5, 0.995, 0.5, 0.6617, 0.8226, 0.6617, 0.8226, 0.6617, 0.5, 0.6617, 0.5, 0.3284, 0.8226, 0.3284, 0.5, 0.995, 0.1774, 0.995, 0.1774, 0.6617, 0.5, 0.6617, 0.5, 0.6617, 0.1774, 0.6617, 0.1774, 0.3284, 0.5, 0.3284, 0.5, 0.3284, 0.1774, 0.3284, 0.1774, -0.00485, 0.5, -0.00485, 0.8226, 0.3284, 0.5, 0.3284, 0.5, -0.00485, 0.8226, -0.00485, 0.8226, 0.995, 0.5, 0.995, 0.5, 0.6617, 0.8226, 0.6617, 0.8226, 0.6617, 0.5, 0.6617, 0.5, 0.3284, 0.8226, 0.3284, 0.5, 0.995, 0.1774, 0.995, 0.1774, 0.6617, 0.5, 0.6617, 0.5, 0.6617, 0.1774, 0.6617, 0.1774, 0.3284, 0.5, 0.3284, 0.5, 0.3284, 0.1774, 0.3284, 0.1774, -0.00485, 0.5, -0.00485, 0.8226, 0.3284, 0.5, 0.3284, 0.5, -0.00485, 0.8226, -0.00485, 0.8226, 0.995, 0.5, 0.995, 0.5, 0.6617, 0.8226, 0.6617, 0.8226, 0.6617, 0.5, 0.6617, 0.5, 0.3284, 0.8226, 0.3284, 0.5, 0.995, 0.1774, 0.995, 0.1774, 0.6617, 0.5, 0.6617, 0.5, 0.6617, 0.1774, 0.6617, 0.1774, 0.3284, 0.5, 0.3284, 0.5, 0.3284, 0.1774, 0.3284, 0.1774, -0.00485, 0.5, -0.00485, 0.8226, 0.3284, 0.5, 0.3284, 0.5, -0.00485, 0.8226, -0.00485, 0.8226, 0.995, 0.5, 0.995, 0.5, 0.6617, 0.8226, 0.6617, 0.8226, 0.6617, 0.5, 0.6617, 0.5, 0.3284, 0.8226, 0.3284, 0.5, 0.995, 0.1774, 0.995, 0.1774, 0.6617, 0.5, 0.6617, 0.5, 0.6617, 0.1774, 0.6617, 0.1774, 0.3284, 0.5, 0.3284, 0.5, 0.3284, 0.1774, 0.3284, 0.1774, -0.00485, 0.5, -0.00485, 0.8226, 0.3284, 0.5, 0.3284, 0.5, -0.00485, 0.8226, -0.00485, 0.8226, 0.995, 0.5, 0.995, 0.5, 0.6617, 0.8226, 0.6617, 0.8226, 0.6617, 0.5, 0.6617, 0.5, 0.3284, 0.8226, 0.3284, 0.5, 0.995, 0.1774, 0.995, 0.1774, 0.6617, 0.5, 0.6617, 0.5, 0.6617, 0.1774, 0.6617, 0.1774, 0.3284, 0.5, 0.3284, 0.5, 0.3284, 0.1774, 0.3284, 0.1774, -0.00485, 0.5, -0.00485, 0.8226, 0.3284, 0.5, 0.3284, 0.5, -0.00485, 0.8226, -0.00485, 0.8226, 0.995, 0.5, 0.995, 0.5, 0.6617, 0.8226, 0.6617, 0.8226, 0.6617, 0.5, 0.6617, 0.5, 0.3284, 0.8226, 0.3284, 0.5, 0.995, 0.1774, 0.995, 0.1774, 0.6617, 0.5, 0.6617, 0.5, 0.6617, 0.1774, 0.6617, 0.1774, 0.3284, 0.5, 0.3284, 0.5, 0.3284, 0.1774, 0.3284, 0.1774, -0.00485, 0.5, -0.00485, 0.8226, 0.3284, 0.5, 0.3284, 0.5, -0.00485, 0.8226, -0.00485, 0.8226, 0.995, 0.5, 0.995, 0.5, 0.6617, 0.8226, 0.6617, 0.8226, 0.6617, 0.5, 0.6617, 0.5, 0.3284, 0.8226, 0.3284, 0.5, 0.995, 0.1774, 0.995, 0.1774, 0.6617, 0.5, 0.6617, 0.5, 0.6617, 0.1774, 0.6617, 0.1774, 0.3284, 0.5, 0.3284, 0.5, 0.3284, 0.1774, 0.3284, 0.1774, -0.00485, 0.5, -0.00485, 0.8226, 0.3284, 0.5, 0.3284, 0.5, -0.00485, 0.8226, -0.00485, 0.8226, 0.995, 0.5, 0.995, 0.5, 0.6617, 0.8226, 0.6617, 0.8226, 0.6617, 0.5, 0.6617, 0.5, 0.3284, 0.8226, 0.3284, 0.5, 0.995, 0.1774, 0.995, 0.1774, 0.6617, 0.5, 0.6617, 0.5, 0.6617, 0.1774, 0.6617, 0.1774, 0.3284, 0.5, 0.3284, 0.5, 0.3284, 0.1774, 0.3284, 0.1774, -0.00485, 0.5, -0.00485, 0.8226, 0.3284, 0.5, 0.3284, 0.5, -0.00485, 0.8226, -0.00485, 0.8226, 0.995, 0.5, 0.995, 0.5, 0.6617, 0.8226, 0.6617, 0.8226, 0.6617, 0.5, 0.6617, 0.5, 0.3284, 0.8226, 0.3284, 0.5, 0.995, 0.1774, 0.995, 0.1774, 0.6617, 0.5, 0.6617, 0.5, 0.6617, 0.1774, 0.6617, 0.1774, 0.3284, 0.5, 0.3284, 0.5, 0.3284, 0.1774, 0.3284, 0.1774, -0.00485, 0.5, -0.00485, 0.8226, 0.3284, 0.5, 0.3284, 0.5, -0.00485, 0.8226, -0.00485, 0.8226, 0.995, 0.5, 0.995, 0.5, 0.6617, 0.8226, 0.6617, 0.8226, 0.6617, 0.5, 0.6617, 0.5, 0.3284, 0.8226, 0.3284, 0.5, 0.995, 0.1774, 0.995, 0.1774, 0.6617, 0.5, 0.6617, 0.5, 0.6617, 0.1774, 0.6617, 0.1774, 0.3284, 0.5, 0.3284, 0.5, 0.3284, 0.1774, 0.3284, 0.1774, -0.00485, 0.5, -0.00485, 0.8226, 0.3284, 0.5, 0.3284, 0.5, -0.00485, 0.8226, -0.00485, 0.8226, 0.995, 0.5, 0.995, 0.5, 0.6617, 0.8226, 0.6617, 0.8226, 0.6617, 0.5, 0.6617, 0.5, 0.3284, 0.8226, 0.3284, 0.5, 0.995, 0.1774, 0.995, 0.1774, 0.6617, 0.5, 0.6617, 0.5, 0.6617, 0.1774, 0.6617, 0.1774, 0.3284, 0.5, 0.3284, 0.5, 0.3284, 0.1774, 0.3284, 0.1774, -0.00485, 0.5, -0.00485, 0.8226, 0.3284, 0.5, 0.3284, 0.5, -0.00485, 0.8226, -0.00485, 0.8226, 0.995, 0.5, 0.995, 0.5, 0.6617, 0.8226, 0.6617, 0.8226, 0.6617, 0.5, 0.6617, 0.5, 0.3284, 0.8226, 0.3284, 0.5, 0.995, 0.1774, 0.995, 0.1774, 0.6617, 0.5, 0.6617, 0.5, 0.6617, 0.1774, 0.6617, 0.1774, 0.3284, 0.5, 0.3284, 0.5, 0.3284, 0.1774, 0.3284, 0.1774, -0.00485, 0.5, -0.00485, 0.8226, 0.3284, 0.5, 0.3284, 0.5, -0.00485, 0.8226, -0.00485, 0.8226, 0.995, 0.5, 0.995, 0.5, 0.6617, 0.8226, 0.6617, 0.8226, 0.6617, 0.5, 0.6617, 0.5, 0.3284, 0.8226, 0.3284, 0.5, 0.995, 0.1774, 0.995, 0.1774, 0.6617, 0.5, 0.6617, 0.5, 0.6617, 0.1774, 0.6617, 0.1774, 0.3284, 0.5, 0.3284, 0.5, 0.3284, 0.1774, 0.3284, 0.1774, -0.00485, 0.5, -0.00485, 0.8226, 0.3284, 0.5, 0.3284, 0.5, -0.00485, 0.8226, -0.00485, 0.8226, 0.995, 0.5, 0.995, 0.5, 0.6617, 0.8226, 0.6617, 0.8226, 0.6617, 0.5, 0.6617, 0.5, 0.3284, 0.8226, 0.3284, 0.5, 0.995, 0.1774, 0.995, 0.1774, 0.6617, 0.5, 0.6617, 0.5, 0.6617, 0.1774, 0.6617, 0.1774, 0.3284, 0.5, 0.3284, 0.5, 0.3284, 0.1774, 0.3284, 0.1774, -0.00485, 0.5, -0.00485, 0.8226, 0.3284, 0.5, 0.3284, 0.5, -0.00485, 0.8226, -0.00485, 0.8226, 0.995, 0.5, 0.995, 0.5, 0.6617, 0.8226, 0.6617, 0.8226, 0.6617, 0.5, 0.6617, 0.5, 0.3284, 0.8226, 0.3284, 0.5, 0.995, 0.1774, 0.995, 0.1774, 0.6617, 0.5, 0.6617, 0.5, 0.6617, 0.1774, 0.6617, 0.1774, 0.3284, 0.5, 0.3284, 0.5, 0.3284, 0.1774, 0.3284, 0.1774, -0.00485, 0.5, -0.00485, 0.8226, 0.3284, 0.5, 0.3284, 0.5, -0.00485, 0.8226, -0.00485, 0.8226, 0.995, 0.5, 0.995, 0.5, 0.6617, 0.8226, 0.6617, 0.8226, 0.6617, 0.5, 0.6617, 0.5, 0.3284, 0.8226, 0.3284, 0.5, 0.995, 0.1774, 0.995, 0.1774, 0.6617, 0.5, 0.6617, 0.5, 0.6617, 0.1774, 0.6617, 0.1774, 0.3284, 0.5, 0.3284, 0.5, 0.3284, 0.1774, 0.3284, 0.1774, -0.00485, 0.5, -0.00485, 0.8226, 0.3284, 0.5, 0.3284, 0.5, -0.00485, 0.8226, -0.00485, 0.8226, 0.995, 0.5, 0.995, 0.5, 0.6617, 0.8226, 0.6617, 0.8226, 0.6617, 0.5, 0.6617, 0.5, 0.3284, 0.8226, 0.3284, 0.5, 0.995, 0.1774, 0.995, 0.1774, 0.6617, 0.5, 0.6617, 0.5, 0.6617, 0.1774, 0.6617, 0.1774, 0.3284, 0.5, 0.3284, 0.5, 0.3284, 0.1774, 0.3284, 0.1774, -0.00485, 0.5, -0.00485, 0.8226, 0.3284, 0.5, 0.3284, 0.5, -0.00485, 0.8226, -0.00485, 0.8226, 0.995, 0.5, 0.995, 0.5, 0.6617, 0.8226, 0.6617, 0.8226, 0.6617, 0.5, 0.6617, 0.5, 0.3284, 0.8226, 0.3284, 0.5, 0.995, 0.1774, 0.995, 0.1774, 0.6617, 0.5, 0.6617, 0.5, 0.6617, 0.1774, 0.6617, 0.1774, 0.3284, 0.5, 0.3284, 0.5, 0.3284, 0.1774, 0.3284, 0.1774, -0.00485, 0.5, -0.00485, 0.8226, 0.3284, 0.5, 0.3284, 0.5, -0.00485, 0.8226, -0.00485, 0.8226, 0.995, 0.5, 0.995, 0.5, 0.6617, 0.8226, 0.6617, 0.8226, 0.6617, 0.5, 0.6617, 0.5, 0.3284, 0.8226, 0.3284, 0.5, 0.995, 0.1774, 0.995, 0.1774, 0.6617, 0.5, 0.6617, 0.5, 0.6617, 0.1774, 0.6617, 0.1774, 0.3284, 0.5, 0.3284, 0.5, 0.3284, 0.1774, 0.3284, 0.1774, -0.00485, 0.5, -0.00485, 0.8226, 0.3284, 0.5, 0.3284, 0.5, -0.00485, 0.8226, -0.00485, 0.8226, 0.995, 0.5, 0.995, 0.5, 0.6617, 0.8226, 0.6617, 0.8226, 0.6617, 0.5, 0.6617, 0.5, 0.3284, 0.8226, 0.3284, 0.5, 0.995, 0.1774, 0.995, 0.1774, 0.6617, 0.5, 0.6617, 0.5, 0.6617, 0.1774, 0.6617, 0.1774, 0.3284, 0.5, 0.3284, 0.5, 0.3284, 0.1774, 0.3284, 0.1774, -0.00485, 0.5, -0.00485, 0.8226, 0.3284, 0.5, 0.3284, 0.5, -0.00485, 0.8226, -0.00485, 0.8226, 0.995, 0.5, 0.995, 0.5, 0.6617, 0.8226, 0.6617, 0.8226, 0.6617, 0.5, 0.6617, 0.5, 0.3284, 0.8226, 0.3284, 0.5, 0.995, 0.1774, 0.995, 0.1774, 0.6617, 0.5, 0.6617, 0.5, 0.6617, 0.1774, 0.6617, 0.1774, 0.3284, 0.5, 0.3284, 0.5, 0.3284, 0.1774, 0.3284, 0.1774, -0.00485, 0.5, -0.00485, 0.8226, 0.3284, 0.5, 0.3284, 0.5, -0.00485, 0.8226, -0.00485, 0.8226, 0.995, 0.5, 0.995, 0.5, 0.6617, 0.8226, 0.6617, 0.8226, 0.6617, 0.5, 0.6617, 0.5, 0.3284, 0.8226, 0.3284, 0.5, 0.995, 0.1774, 0.995, 0.1774, 0.6617, 0.5, 0.6617, 0.5, 0.6617, 0.1774, 0.6617, 0.1774, 0.3284, 0.5, 0.3284, 0.5, 0.3284, 0.1774, 0.3284, 0.1774, -0.00485, 0.5, -0.00485, 0.8226, 0.3284, 0.5, 0.3284, 0.5, -0.00485, 0.8226, -0.00485, 0.8226, 0.995, 0.5, 0.995, 0.5, 0.6617, 0.8226, 0.6617, 0.8226, 0.6617, 0.5, 0.6617, 0.5, 0.3284, 0.8226, 0.3284, 0.5, 0.995, 0.1774, 0.995, 0.1774, 0.6617, 0.5, 0.6617, 0.5, 0.6617, 0.1774, 0.6617, 0.1774, 0.3284, 0.5, 0.3284, 0.5, 0.3284, 0.1774, 0.3284, 0.1774, -0.00485, 0.5, -0.00485, 0.8226, 0.3284, 0.5, 0.3284, 0.5, -0.00485, 0.8226, -0.00485, 0.8226, 0.995, 0.5, 0.995, 0.5, 0.6617, 0.8226, 0.6617, 0.8226, 0.6617, 0.5, 0.6617, 0.5, 0.3284, 0.8226, 0.3284, 0.5, 0.995, 0.1774, 0.995, 0.1774, 0.6617, 0.5, 0.6617, 0.5, 0.6617, 0.1774, 0.6617, 0.1774, 0.3284, 0.5, 0.3284, 0.5, 0.3284, 0.1774, 0.3284, 0.1774, -0.00485, 0.5, -0.00485, 0.8226, 0.3284, 0.5, 0.3284, 0.5, -0.00485, 0.8226, -0.00485, 0.8226, 0.995, 0.5, 0.995, 0.5, 0.6617, 0.8226, 0.6617, 0.8226, 0.6617, 0.5, 0.6617, 0.5, 0.3284, 0.8226, 0.3284, 0.5, 0.995, 0.1774, 0.995, 0.1774, 0.6617, 0.5, 0.6617, 0.5, 0.6617, 0.1774, 0.6617, 0.1774, 0.3284, 0.5, 0.3284])
me_cylinder_024.materials.append(mat_bark)
me_cylinder_024.materials.append(mat_pine_leaves)
me_cylinder_024.use_remesh_preserve_volume = False
me_cylinder_024.use_remesh_preserve_attributes = False
me_cylinder_024.use_mirror_vertex_groups = False
me_cylinder_024.update()

# ---- objects
ob_pine_2 = bpy.data.objects.new('Pine_2', me_cylinder_024)

# ---- transforms, parenting, visibility, modifiers, constraints
ob_pine_2.location = (0.0, 0.0, 0.0)
ob_pine_2.lineart.crease_threshold = 0.0
_vg = ob_pine_2.vertex_groups.new(name='Group')
_m = ob_pine_2.modifiers.new('Auto Smooth', 'NODES')
_m.node_group = ng_auto_smooth
_gi = [s.identifier for s in ng_auto_smooth.interface.items_tree if s.item_type == 'SOCKET' and s.in_out == 'INPUT']
_m[_gi[1]] = 1.014  # Angle

# ---- collection membership
col_collection_1.objects.link(ob_pine_2)

# ---- scene / render settings (as saved in the file)
scene.frame_start = 1; scene.frame_end = 250; scene.frame_set(0)
scene.render.engine = 'CYCLES'
scene.render.resolution_x = 1000
scene.render.resolution_y = 1000
scene.render.dither_intensity = 0.0
scene.cycles.samples = 200
scene.cycles.sampling_pattern = 'TABULATED_SOBOL'
scene.cycles.light_sampling_threshold = 0.0
scene.cycles.use_adaptive_sampling = False
scene.cycles.use_light_tree = False
scene.cycles.caustics_reflective = False
scene.cycles.caustics_refractive = False
scene.cycles.blur_glossy = 0.0
scene.cycles.max_bounces = 2
scene.cycles.pixel_filter_type = 'GAUSSIAN'
scene.cycles.sample_clamp_indirect = 0.0
scene.view_settings.view_transform = 'Standard'
bpy.context.view_layer.update()

# ---- added for rendering (the .blend has no active camera): camera
cam_auto = bpy.data.cameras.new('AutoCamera')
cam_auto.lens = 50.0
cam_auto.sensor_width = 36.0
cam_auto.clip_end = 1000.0
ob_auto_camera = bpy.data.objects.new('AutoCamera', cam_auto)
scene.collection.objects.link(ob_auto_camera)
ob_auto_camera.location = (11.3061, -13.8969, 13.1357)
ob_auto_camera.rotation_euler = (1.09748, -7.21219e-08, 0.694738)
scene.camera = ob_auto_camera
bpy.context.view_layer.update()
